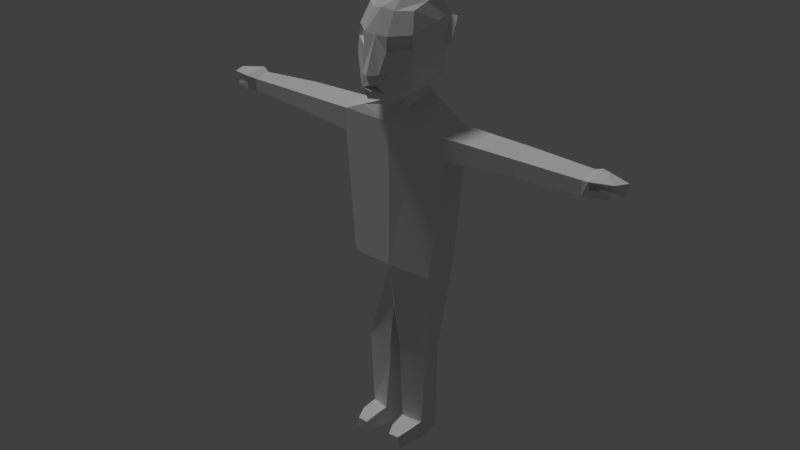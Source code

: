 # Source: Blanko_Human_Male_v0.6.blend  (saved by Blender 2.78.0; exported with 4.5.12 LTS)
import bpy
from mathutils import Matrix  # noqa: F401  (used for matrix-valued properties, if any)

bpy.ops.wm.read_factory_settings(use_empty=True)
scene = bpy.context.scene
scene.name = 'Scene'

# ---- collections
col_collection_1 = bpy.data.collections.new('Collection 1'); scene.collection.children.link(col_collection_1)

# ---- materials (node trees are filled in below, after node groups)
mat_material_001 = bpy.data.materials.new('Material.001')
mat_material_001.alpha_threshold = 0.0
mat_material_001.use_transparent_shadow = False
mat_material_001.roughness = 0.5

# ---- material node trees

# ---- world
world_world = bpy.data.worlds.new('World'); scene.world = world_world
world_world.color = (0.05088, 0.05088, 0.05088)
world_world.use_sun_shadow = False
world_world.sun_shadow_jitter_overblur = 0.0
world_world.cycles.sampling_method = 'MANUAL'

# ---- lights
light_sun = bpy.data.lights.new('Sun', 'SUN')
light_sun.transmission_factor = 0.0
light_sun.angle = 0.1993
light_sun.energy = 1.0
light_sun.shadow_buffer_clip_start = 0.5
light_sun.shadow_soft_size = 0.1
light_sun.shadow_cascade_max_distance = 1000.0

# ---- meshes
me_cube_001 = bpy.data.meshes.new('Cube.001')
me_cube_001.from_pydata([(0.4235, -1.053, -1.033), (0.5336, -0.7481, 0.6325), (0.5055, 0.1519, -0.5445), (0.4646, 0.2262, 0.6864), (0.1869, 0.3419, -0.6757), (0.1508, 0.2129, 0.8521), (0.6188, 0.3789, 0.2931), (0.5996, 0.2488, -0.1895), (0.5761, -0.4192, -0.8903), (0.6058, 0.04126, -0.7532), (0.5726, 0.02882, 0.8137), (0.5653, -0.3936, 0.7468), (0.6441, -0.9139, 0.2294), (0.6243, -0.9627, -0.7042), (0.2552, -1.166, -1.136), (0.2463, -0.9753, 0.6272), (0.1994, -0.105, 0.913), (0.2145, -0.7064, 0.8499), (0.2627, 0.06255, -0.968), (0.2809, -0.7082, -1.077), (0.279, -1.302, -0.8649), (0.2738, -1.213, 0.2008), (0.6906, 0.06362, -0.1413), (0.7878, -0.3883, -0.4883), (0.7035, 0.1625, 0.3996), (0.7569, -0.3333, 0.405), (0.2248, 0.4764, -0.3107), (0.2417, 0.4716, 0.334), (0.8891, -0.08876, -0.09004), (0.6813, -0.9504, -0.3676), (0.8203, 0.2079, 0.3888), (0.7702, -0.1465, -0.0757), (0.8069, 0.1099, -0.1508), (0.2766, -1.252, -0.493), (0.1975, -1.38, -0.5138), (0.6601, -0.9299, -0.009794), (0.2754, -1.234, -0.08393), (0.6091, -0.8759, 0.2232), (0.2446, -1.17, 0.194), (0.626, -0.8873, -0.01277), (0.2413, -1.191, -0.08691), (0.3109, 0.1262, -1.207), (0.3292, -0.7082, -1.316), (1.292, -0.05888, -1.631), (1.258, -0.7105, -1.701), (0.964, 0.05257, -4.724), (0.9823, -0.7819, -4.833), (1.258, -0.7105, -2.178), (1.243, 0.003551, -2.189), (2.763, -0.005143, -1.693), (2.774, -0.5777, -1.759), (2.774, -0.5777, -2.108), (2.763, -0.06598, -2.117), (4.156, -0.07365, -1.72), (4.166, -0.5246, -1.778), (4.166, -0.5246, -2.086), (4.156, -0.07365, -2.093), (4.319, -0.0845, -2.077), (4.335, -0.5279, -2.087), (4.313, -0.5653, -1.753), (4.301, -0.03297, -1.684), (0.7463, -0.1472, -6.92), (0.7561, -0.5928, -6.92), (4.322, -0.5335, -1.924), (4.339, -0.2969, -2.084), (4.89, -0.139, -1.767), (4.805, -0.08949, -2.066), (4.771, -0.4614, -1.727), (4.699, -0.4759, -2.02), (4.655, -0.5045, -1.878), (4.644, -0.3099, -2.058), (-0.4235, -1.053, -1.033), (-0.5336, -0.7481, 0.6325), (-0.5055, 0.1519, -0.5445), (-0.4646, 0.2262, 0.6864), (-0.1869, 0.3419, -0.6757), (-0.1508, 0.2129, 0.8521), (-0.6188, 0.3789, 0.2931), (-0.5996, 0.2488, -0.1895), (-0.5761, -0.4192, -0.8903), (-0.6058, 0.04126, -0.7532), (-0.5726, 0.02882, 0.8137), (-0.5653, -0.3936, 0.7468), (-0.6441, -0.9139, 0.2294), (-0.6243, -0.9627, -0.7042), (-0.2552, -1.166, -1.136), (-0.2463, -0.9753, 0.6272), (-0.1994, -0.105, 0.913), (-0.2145, -0.7064, 0.8499), (-0.2627, 0.06255, -0.968), (-0.2809, -0.7082, -1.077), (-0.279, -1.302, -0.8649), (-0.2738, -1.213, 0.2008), (-0.6906, 0.06362, -0.1413), (-0.7878, -0.3883, -0.4883), (-0.7035, 0.1625, 0.3996), (-0.7569, -0.3333, 0.405), (-0.2248, 0.4764, -0.3107), (-0.2417, 0.4716, 0.334), (0.0, 0.3377, -0.6716), (0.0, 0.2022, 0.8049), (0.0, -1.11, -1.111), (0.0, -1.036, 0.6757), (0.0, -0.1036, 0.9467), (0.0, -0.644, 0.8562), (0.0, 0.06111, -0.9681), (0.0, -0.6855, -1.06), (0.0, -1.334, -0.9008), (0.0, -1.224, 0.1931), (0.0, 0.4793, -0.3129), (0.0, 0.4565, 0.3273), (-0.8891, -0.08876, -0.09004), (-0.6813, -0.9504, -0.3676), (0.0, -1.049, -0.8893), (-0.8203, 0.2079, 0.3888), (-0.7702, -0.1465, -0.0757), (-0.8069, 0.1099, -0.1508), (0.0, -1.308, -0.7453), (-0.2766, -1.252, -0.493), (0.0, -1.257, -0.5136), (-0.1975, -1.38, -0.5138), (0.0, -1.504, -0.5389), (-0.6601, -0.9299, -0.009794), (-0.2754, -1.234, -0.08393), (-0.6091, -0.8759, 0.2232), (-0.2446, -1.17, 0.194), (-0.626, -0.8873, -0.01277), (-0.2413, -1.191, -0.08691), (-0.3109, 0.1262, -1.207), (-0.3292, -0.7082, -1.316), (0.0, 0.1248, -1.207), (0.0, -0.6855, -1.299), (-1.292, -0.05888, -1.631), (-1.258, -0.7105, -1.701), (0.0, 0.1503, -1.55), (0.0, -0.865, -1.642), (-0.964, 0.05257, -4.724), (-0.9823, -0.7819, -4.833), (0.0, 0.05113, -4.715), (0.0, -0.865, -4.806), (-1.258, -0.7105, -2.178), (-1.243, 0.003551, -2.189), (-2.763, -0.005143, -1.693), (-2.774, -0.5777, -1.759), (-2.774, -0.5777, -2.108), (-2.763, -0.06598, -2.117), (-4.098, -0.1038, -1.746), (-4.106, -0.4945, -1.797), (-4.106, -0.4945, -2.064), (-4.098, -0.1038, -2.07), (-4.301, -0.1103, -2.044), (-4.335, -0.5279, -2.087), (-4.313, -0.5653, -1.753), (-4.301, -0.03297, -1.684), (-0.7446, -0.1474, -6.919), (-0.7543, -0.5911, -6.919), (0.0, -0.06305, -5.842), (0.0, -0.716, -5.842), (-4.322, -0.5335, -1.924), (-4.339, -0.2969, -2.084), (-4.89, -0.139, -1.774), (-4.805, -0.1223, -2.066), (-4.771, -0.4614, -1.769), (-4.692, -0.46, -2.034), (-4.648, -0.444, -1.892), (-4.636, -0.2941, -2.072), (0.7561, -0.5928, -7.364), (0.1414, -0.09398, -6.92), (0.1559, -0.684, -6.92), (0.7463, -0.1472, -7.364), (0.1559, -0.684, -7.364), (-0.1511, -0.09437, -6.919), (-0.1435, -0.6741, -6.919), (-0.7446, -0.1474, -7.364), (0.1414, -0.09398, -7.364), (-0.1511, -0.09437, -7.364), (-0.7543, -0.5911, -7.364), (-0.1435, -0.6741, -7.364), (-0.1511, -0.09437, -8.597), (-0.2571, -0.6941, -8.651), (-0.6743, -0.5986, -8.667), (-0.7446, -0.1474, -8.597), (0.6897, -0.6074, -8.643), (0.2116, -0.6849, -8.624), (0.7384, -0.1459, -8.605), (0.1414, -0.09398, -8.597), (-0.187, -0.09437, -9.0), (-0.1435, -0.6741, -9.0), (-0.7543, -0.5911, -9.0), (-0.6729, -0.1474, -9.0), (0.7561, -0.5928, -9.0), (0.1559, -0.684, -9.0), (0.6936, -0.1472, -9.0), (0.2093, -0.09398, -9.0), (-0.6487, -0.9993, -8.662), (-0.264, -1.075, -8.659), (0.6548, -1.008, -8.66), (0.2498, -1.072, -8.66), (-0.6965, -0.997, -9.0), (-0.2013, -1.064, -9.0), (0.6782, -1.003, -9.0), (0.2338, -1.07, -9.0), (-0.5498, -1.286, -8.727), (-0.3072, -1.292, -8.731), (0.5778, -1.287, -8.72), (0.3405, -1.297, -8.728), (-0.6057, -1.282, -9.0), (-0.2843, -1.281, -9.0), (0.6129, -1.278, -9.0), (0.3122, -1.292, -9.0), (0.6642, 0.04281, -1.592), (0.74, 0.04529, -1.392), (-0.8451, 0.02547, -1.438), (-0.8024, 0.02042, -1.601), (0.7388, -0.7092, -1.485), (-0.7886, -0.7094, -1.506), (-0.6022, -0.7911, -1.67), (0.6974, -0.7794, -1.674)], [], [(27, 5, 3, 6), (25, 11, 1, 12), (19, 8, 0, 14), (11, 17, 15, 1), (3, 5, 16, 10), (10, 16, 17, 11), (106, 19, 14, 101), (99, 4, 18, 105), (19, 106, 131, 42), (4, 2, 9, 18), (18, 9, 8, 19), (0, 13, 20, 14), (29, 35, 36, 33, 20), (12, 1, 15, 21), (8, 23, 13, 0), (31, 25, 12, 35, 29), (2, 7, 22, 9), (9, 22, 23, 8), (32, 30, 28), (24, 25, 31), (6, 3, 10, 24), (24, 10, 11, 25), (4, 26, 7, 2), (31, 23, 22), (99, 109, 26, 4), (31, 22, 32, 28), (110, 100, 5, 27), (21, 15, 102, 108), (20, 33, 119, 117), (14, 20, 107, 101), (16, 103, 104, 17), (5, 100, 103, 16), (17, 104, 102, 15), (109, 110, 27, 26), (26, 27, 6, 7), (22, 24, 30, 32), (7, 6, 24, 22), (23, 31, 29, 13), (13, 29, 20), (24, 31, 28, 30), (121, 34, 108), (119, 33, 34, 121), (33, 36, 21, 108, 34), (117, 113, 20), (107, 20, 113), (35, 12, 37, 39), (40, 39, 37, 38), (21, 36, 40, 38), (12, 21, 38, 37), (36, 35, 39, 40), (105, 18, 41, 130), (18, 19, 42, 41), (42, 131, 135, 217, 214), (130, 41, 211, 210, 134), (41, 42, 214, 211), (44, 217, 139, 46, 47), (134, 210, 138), (47, 48, 52, 51), (51, 52, 56, 55), (48, 47, 46, 45), (44, 47, 51, 50), (48, 43, 49, 52), (43, 44, 50, 49), (55, 56, 57, 64, 58), (50, 51, 55, 54), (52, 49, 53, 56), (49, 50, 54, 53), (54, 55, 58, 63, 59), (60, 59, 67, 65), (56, 53, 60, 57), (53, 54, 59, 60), (46, 139, 157, 168, 62), (138, 45, 61, 167, 156), (45, 46, 62, 61), (65, 67, 66), (57, 59, 63, 64), (64, 63, 69, 70), (70, 69, 68), (63, 58, 68, 69), (57, 60, 65, 66), (58, 64, 70, 68), (59, 57, 66, 67), (168, 157, 156, 167), (98, 77, 74, 76), (96, 83, 72, 82), (90, 85, 71, 79), (82, 72, 86, 88), (74, 81, 87, 76), (81, 82, 88, 87), (106, 101, 85, 90), (99, 105, 89, 75), (90, 129, 131, 106), (75, 89, 80, 73), (89, 90, 79, 80), (71, 85, 91, 84), (112, 91, 118, 123, 122), (83, 92, 86, 72), (79, 71, 84, 94), (115, 112, 122, 83, 96), (73, 80, 93, 78), (80, 79, 94, 93), (116, 111, 114), (95, 115, 96), (77, 95, 81, 74), (95, 96, 82, 81), (75, 73, 78, 97), (115, 93, 94), (99, 75, 97, 109), (115, 111, 116, 93), (110, 98, 76, 100), (92, 108, 102, 86), (91, 117, 119, 118), (85, 101, 107, 91), (87, 88, 104, 103), (76, 87, 103, 100), (88, 86, 102, 104), (109, 97, 98, 110), (97, 78, 77, 98), (93, 116, 114, 95), (78, 93, 95, 77), (94, 84, 112, 115), (84, 91, 112), (95, 114, 111, 115), (121, 108, 120), (119, 121, 120, 118), (118, 120, 108, 92, 123), (117, 91, 113), (107, 113, 91), (122, 126, 124, 83), (127, 125, 124, 126), (92, 125, 127, 123), (83, 124, 125, 92), (123, 127, 126, 122), (105, 130, 128, 89), (89, 128, 129, 90), (129, 215, 216, 135, 131), (130, 134, 213, 212, 128), (128, 212, 215, 129), (133, 140, 137, 139, 216), (134, 138, 213), (140, 144, 145, 141), (144, 148, 149, 145), (141, 136, 137, 140), (133, 143, 144, 140), (141, 145, 142, 132), (132, 142, 143, 133), (148, 151, 159, 150, 149), (143, 147, 148, 144), (145, 149, 146, 142), (142, 146, 147, 143), (147, 152, 158, 151, 148), (153, 160, 162, 152), (149, 150, 153, 146), (146, 153, 152, 147), (137, 155, 172, 157, 139), (138, 156, 171, 154, 136), (136, 154, 155, 137), (160, 161, 162), (150, 159, 158, 152), (159, 165, 164, 158), (165, 163, 164), (158, 164, 163, 151), (150, 161, 160, 153), (151, 163, 165, 159), (152, 162, 161, 150), (172, 171, 156, 157), (177, 176, 180, 179), (155, 154, 173, 176), (154, 171, 175, 173), (61, 62, 166, 169), (167, 61, 169, 174), (170, 174, 185, 183), (171, 172, 177, 175), (172, 155, 176, 177), (168, 167, 174, 170), (62, 168, 170, 166), (185, 184, 192, 193), (178, 179, 187, 186), (173, 175, 178, 181), (166, 170, 183, 182), (176, 173, 181, 180), (175, 177, 179, 178), (174, 169, 184, 185), (169, 166, 182, 184), (190, 191, 193, 192), (188, 189, 186, 187), (183, 185, 193, 191), (182, 183, 197, 196), (190, 182, 196, 200), (180, 181, 189, 188), (184, 182, 190, 192), (181, 178, 186, 189), (200, 196, 204, 208), (196, 197, 205, 204), (179, 180, 194, 195), (180, 188, 198, 194), (191, 190, 200, 201), (183, 191, 201, 197), (188, 187, 199, 198), (187, 179, 195, 199), (204, 205, 209, 208), (203, 202, 206, 207), (199, 195, 203, 207), (198, 199, 207, 206), (195, 194, 202, 203), (194, 198, 206, 202), (197, 201, 209, 205), (201, 200, 208, 209), (138, 210, 43, 48, 45), (210, 211, 43), (213, 138, 136, 141, 132), (212, 213, 132), (211, 214, 44, 43), (215, 212, 132, 133), (216, 139, 135), (216, 215, 133), (139, 217, 135), (214, 217, 44)])
_uv = me_cube_001.uv_layers.new(name='UVMap')
_uv.uv.foreach_set('vector', [0.09781, 0.6784, 0.1035, 0.7279, 0.08477, 0.712, 0.0754, 0.6744, 0.166, 0.3487, 0.1719, 0.3322, 0.182, 0.3447, 0.1827, 0.3685, 0.0544, 0.8169, 0.07104, 0.7897, 0.06272, 0.8501, 0.0532, 0.8606, 0.1784, 0.4796, 0.1664, 0.4629, 0.1675, 0.4473, 0.1774, 0.4597, 0.175, 0.5134, 0.1643, 0.5133, 0.1659, 0.4961, 0.1787, 0.503, 0.1787, 0.503, 0.1659, 0.4961, 0.1664, 0.4629, 0.1784, 0.4796, 0.0376, 0.8148, 0.0544, 0.8169, 0.0532, 0.8606, 0.03789, 0.8553, 0.1124, 0.582, 0.1012, 0.5816, 0.097, 0.5535, 0.1127, 0.5535, 0.164, 0.9092, 0.1629, 0.8825, 0.1771, 0.8826, 0.1782, 0.9139, 0.1012, 0.5816, 0.08241, 0.5941, 0.07655, 0.5741, 0.097, 0.5535, 0.0527, 0.7434, 0.0721, 0.746, 0.07104, 0.7897, 0.0544, 0.8169, 0.1728, 0.4366, 0.1736, 0.4178, 0.1827, 0.4326, 0.1752, 0.4441, 0.02523, 0.4032, 0.02611, 0.3798, 0.04248, 0.3862, 0.04239, 0.4129, 0.04235, 0.4374, 0.02677, 0.3641, 0.03092, 0.337, 0.04316, 0.3386, 0.04255, 0.3676, 0.1539, 0.4175, 0.1575, 0.3959, 0.1736, 0.4178, 0.1728, 0.4366, 0.1545, 0.3701, 0.166, 0.3487, 0.1827, 0.3685, 0.1805, 0.3812, 0.1771, 0.4001, 0.1395, 0.3891, 0.1404, 0.3689, 0.1469, 0.3697, 0.1406, 0.4019, 0.1406, 0.4019, 0.1469, 0.3697, 0.1575, 0.3959, 0.1539, 0.4175, 0.1785, 0.5134, 0.1785, 0.5435, 0.1714, 0.5148, 0.1499, 0.3399, 0.166, 0.3487, 0.1545, 0.3701, 0.1417, 0.3415, 0.1512, 0.324, 0.159, 0.321, 0.1499, 0.3399, 0.1499, 0.3399, 0.159, 0.321, 0.1719, 0.3322, 0.166, 0.3487, 0.1012, 0.5816, 0.0988, 0.6166, 0.07669, 0.6282, 0.08241, 0.5941, 0.1545, 0.3701, 0.1575, 0.3959, 0.1469, 0.3697, 0.1124, 0.582, 0.1122, 0.6164, 0.0988, 0.6166, 0.1012, 0.5816, 0.1821, 0.9525, 0.1825, 0.931, 0.19, 0.9309, 0.19, 0.9515, 0.1122, 0.6777, 0.1125, 0.7234, 0.1035, 0.7279, 0.09781, 0.6784, 0.04255, 0.3676, 0.04316, 0.3386, 0.05332, 0.3357, 0.05369, 0.3681, 0.04235, 0.4374, 0.04239, 0.4129, 0.05363, 0.4143, 0.05371, 0.4296, 0.1709, 0.5754, 0.162, 0.5762, 0.1633, 0.5608, 0.1699, 0.5616, 0.1659, 0.4961, 0.1591, 0.4963, 0.1591, 0.4663, 0.1664, 0.4629, 0.1643, 0.5133, 0.1591, 0.5125, 0.1591, 0.4963, 0.1659, 0.4961, 0.1664, 0.4629, 0.1591, 0.4663, 0.1591, 0.4441, 0.1675, 0.4473, 0.1122, 0.6164, 0.1122, 0.6777, 0.09781, 0.6784, 0.0988, 0.6166, 0.0988, 0.6166, 0.09781, 0.6784, 0.0754, 0.6744, 0.07669, 0.6282, 0.09764, 0.4483, 0.09761, 0.413, 0.1024, 0.4135, 0.1024, 0.4487, 0.1404, 0.3689, 0.1417, 0.3415, 0.1499, 0.3399, 0.1469, 0.3697, 0.1575, 0.3959, 0.1545, 0.3701, 0.1771, 0.4001, 0.1736, 0.4178, 0.1736, 0.4178, 0.1771, 0.4001, 0.1827, 0.4326, 0.1854, 0.851, 0.1854, 0.899, 0.1782, 0.9011, 0.1784, 0.8528, 0.05424, 0.4172, 0.04592, 0.4149, 0.05369, 0.3681, 0.09453, 0.7033, 0.09476, 0.7296, 0.08721, 0.7222, 0.07985, 0.7036, 0.04239, 0.4129, 0.04248, 0.3862, 0.04255, 0.3676, 0.05369, 0.3681, 0.04592, 0.4149, 0.674, 0.3328, 0.665, 0.3318, 0.674, 0.317, 0.6324, 0.6402, 0.645, 0.6225, 0.645, 0.6584, 0.09767, 0.769, 0.09767, 0.7919, 0.0954, 0.7913, 0.09514, 0.7688, 0.2327, 0.06896, 0.2353, 0.0295, 0.2494, 0.02805, 0.2494, 0.06496, 0.09514, 0.7688, 0.0952, 0.7415, 0.09774, 0.7415, 0.09774, 0.7684, 0.07469, 0.6302, 0.07469, 0.6754, 0.07159, 0.6749, 0.07162, 0.6305, 0.1621, 0.7611, 0.1621, 0.8084, 0.1589, 0.8084, 0.1589, 0.7611, 0.1127, 0.5535, 0.097, 0.5535, 0.09405, 0.5307, 0.1126, 0.5307, 0.08079, 0.9847, 0.08129, 0.9102, 0.09539, 0.9073, 0.09539, 0.9879, 0.5113, 0.7836, 0.5038, 0.7843, 0.5036, 0.7713, 0.5196, 0.7703, 0.5207, 0.7774, 0.504, 0.5274, 0.5111, 0.5274, 0.5208, 0.5342, 0.5191, 0.5414, 0.504, 0.5399, 0.4543, 0.8993, 0.4731, 0.9009, 0.4731, 0.9156, 0.4561, 0.9148, 0.5325, 0.7696, 0.5196, 0.7703, 0.504, 0.6563, 0.5265, 0.6556, 0.5326, 0.7523, 0.504, 0.5399, 0.5191, 0.5414, 0.5039, 0.6552, 0.5805, 0.9929, 0.5378, 0.9929, 0.5441, 0.8484, 0.5747, 0.8484, 0.03022, 0.9835, 0.0148, 0.9835, 0.01351, 0.9123, 0.0321, 0.9123, 0.5819, 0.9784, 0.5645, 0.9784, 0.5638, 0.8742, 0.5841, 0.879, 0.5325, 0.7696, 0.5326, 0.7523, 0.5673, 0.7552, 0.5673, 0.7678, 0.5323, 0.5632, 0.5334, 0.5429, 0.567, 0.5451, 0.567, 0.5606, 0.4584, 0.9348, 0.4731, 0.9343, 0.4691, 0.9886, 0.4562, 0.9875, 0.0321, 0.9123, 0.01351, 0.9123, 0.01485, 0.9093, 0.02286, 0.9079, 0.02981, 0.9084, 0.0299, 0.8331, 0.01942, 0.8334, 0.01727, 0.7623, 0.0299, 0.762, 0.162, 0.5785, 0.1873, 0.5786, 0.1901, 0.7198, 0.1595, 0.7198, 0.03598, 0.9079, 0.01863, 0.9077, 0.01727, 0.8364, 0.03598, 0.8367, 0.0299, 0.762, 0.01727, 0.7623, 0.01921, 0.758, 0.02411, 0.7585, 0.02916, 0.7589, 0.1464, 0.9314, 0.1144, 0.9314, 0.1201, 0.8873, 0.1389, 0.8752, 0.1595, 0.7198, 0.1901, 0.7198, 0.1878, 0.7258, 0.1615, 0.7258, 0.03598, 0.8367, 0.01727, 0.8364, 0.01846, 0.8334, 0.03461, 0.8336, 0.8811, 0.4137, 0.9113, 0.4119, 0.9114, 0.462, 0.9069, 0.5148, 0.8884, 0.5149, 0.9107, 0.2209, 0.9402, 0.2212, 0.9338, 0.3291, 0.9153, 0.3293, 0.9108, 0.2764, 0.9434, 0.6574, 0.9719, 0.6613, 0.9687, 0.7753, 0.9536, 0.7764, 0.04541, 0.7644, 0.05637, 0.7386, 0.05637, 0.7868, 0.05267, 0.8972, 0.05267, 0.9594, 0.04541, 0.9476, 0.04566, 0.9202, 0.08863, 0.7678, 0.1021, 0.7675, 0.1021, 0.7928, 0.09131, 0.7906, 0.1934, 0.7512, 0.1934, 0.7765, 0.1884, 0.7653, 0.04541, 0.9613, 0.05508, 0.9594, 0.05508, 0.9882, 0.0464, 0.9865, 0.06715, 0.9284, 0.09318, 0.9219, 0.09318, 0.9788, 0.0752, 0.9752, 0.02422, 0.7562, 0.01727, 0.756, 0.01918, 0.7447, 0.02422, 0.7422, 0.1823, 0.9433, 0.1823, 0.9953, 0.1525, 0.9912, 0.1554, 0.9545, 0.9846, 0.3045, 0.9857, 0.357, 0.9657, 0.357, 0.9666, 0.3044, 0.1267, 0.6784, 0.1493, 0.6744, 0.1402, 0.712, 0.1215, 0.7279, 0.04623, 0.6941, 0.0754, 0.6601, 0.0742, 0.7022, 0.05655, 0.7238, 0.02096, 0.8169, 0.02283, 0.8606, 0.01231, 0.8501, 0.002478, 0.7897, 0.1397, 0.4796, 0.1408, 0.4597, 0.1506, 0.4473, 0.1517, 0.4629, 0.1432, 0.5134, 0.1395, 0.503, 0.1523, 0.4961, 0.1539, 0.5133, 0.1395, 0.503, 0.1397, 0.4796, 0.1517, 0.4629, 0.1523, 0.4961, 0.0376, 0.8148, 0.03789, 0.8553, 0.02283, 0.8606, 0.02096, 0.8169, 0.1124, 0.582, 0.1127, 0.5535, 0.1284, 0.5535, 0.1235, 0.5816, 0.164, 0.8555, 0.1782, 0.851, 0.1771, 0.8826, 0.1629, 0.8825, 0.1235, 0.5816, 0.1284, 0.5535, 0.1489, 0.5741, 0.1428, 0.5941, 0.02143, 0.7434, 0.02096, 0.8169, 0.002478, 0.7897, 0.0, 0.746, 0.058, 0.5428, 0.06233, 0.5307, 0.0754, 0.5506, 0.05942, 0.5745, 0.08056, 0.4032, 0.065, 0.4374, 0.06486, 0.4129, 0.06484, 0.3862, 0.07972, 0.3798, 0.07908, 0.3641, 0.06479, 0.3676, 0.06316, 0.3386, 0.07426, 0.337, 0.02515, 0.5754, 0.058, 0.5428, 0.05942, 0.5745, 0.03139, 0.6117, 0.02608, 0.6568, 0.06546, 0.605, 0.07149, 0.638, 0.0754, 0.6601, 0.04623, 0.6941, 0.0, 0.6253, 0.001996, 0.6025, 0.01298, 0.658, 0.001635, 0.66, 0.001996, 0.6025, 0.02515, 0.5754, 0.03139, 0.6117, 0.01298, 0.658, 0.1785, 0.5734, 0.1714, 0.5734, 0.1766, 0.5435, 0.01827, 0.7098, 0.02608, 0.6568, 0.04623, 0.6941, 0.003997, 0.7076, 0.01827, 0.7098, 0.03414, 0.7434, 0.02053, 0.7388, 0.01827, 0.7098, 0.04623, 0.6941, 0.05655, 0.7238, 0.03414, 0.7434, 0.1235, 0.5816, 0.1428, 0.5941, 0.1483, 0.6282, 0.1256, 0.6166, 0.02608, 0.6568, 0.01298, 0.658, 0.03139, 0.6117, 0.1124, 0.582, 0.1235, 0.5816, 0.1256, 0.6166, 0.1122, 0.6164, 0.1108, 0.8908, 0.1186, 0.8918, 0.1183, 0.9127, 0.1109, 0.9127, 0.1122, 0.6777, 0.1267, 0.6784, 0.1215, 0.7279, 0.1125, 0.7234, 0.06479, 0.3676, 0.05369, 0.3681, 0.05332, 0.3357, 0.06316, 0.3386, 0.065, 0.4374, 0.05371, 0.4296, 0.05363, 0.4143, 0.06486, 0.4129, 0.1709, 0.5474, 0.1699, 0.5616, 0.1633, 0.5608, 0.162, 0.5456, 0.1523, 0.4961, 0.1517, 0.4629, 0.1591, 0.4663, 0.1591, 0.4963, 0.1539, 0.5133, 0.1523, 0.4961, 0.1591, 0.4963, 0.1591, 0.5125, 0.1517, 0.4629, 0.1506, 0.4473, 0.1591, 0.4441, 0.1591, 0.4663, 0.1122, 0.6164, 0.1256, 0.6166, 0.1267, 0.6784, 0.1122, 0.6777, 0.1256, 0.6166, 0.1483, 0.6282, 0.1493, 0.6744, 0.1267, 0.6784, 0.01731, 0.4428, 0.02202, 0.4423, 0.02202, 0.4776, 0.01729, 0.4781, 0.001635, 0.66, 0.01298, 0.658, 0.01827, 0.7098, 0.003997, 0.7076, 0.03139, 0.6117, 0.05942, 0.5745, 0.06546, 0.605, 0.02608, 0.6568, 0.05942, 0.5745, 0.0754, 0.5506, 0.06546, 0.605, 0.09765, 0.4487, 0.1022, 0.4504, 0.1022, 0.4836, 0.09761, 0.4817, 0.05424, 0.4172, 0.05369, 0.3681, 0.06196, 0.4149, 0.09453, 0.7033, 0.07985, 0.7036, 0.08721, 0.6845, 0.09476, 0.6768, 0.06486, 0.4129, 0.06196, 0.4149, 0.05369, 0.3681, 0.06479, 0.3676, 0.06484, 0.3862, 0.674, 0.3328, 0.6734, 0.3476, 0.665, 0.3318, 0.7564, 0.691, 0.7691, 0.7092, 0.7468, 0.7131, 0.1186, 0.6996, 0.116, 0.6996, 0.1162, 0.6769, 0.1185, 0.6766, 0.2693, 0.03092, 0.2859, 0.0353, 0.2859, 0.06882, 0.2718, 0.06697, 0.1301, 0.6826, 0.1275, 0.6823, 0.1276, 0.6554, 0.1301, 0.6552, 0.1022, 0.6348, 0.09914, 0.6344, 0.09911, 0.5895, 0.1022, 0.5891, 0.0835, 0.5766, 0.08674, 0.5766, 0.08674, 0.6239, 0.0835, 0.6239, 0.1127, 0.5535, 0.1126, 0.5307, 0.1312, 0.5307, 0.1284, 0.5535, 0.08079, 0.8297, 0.09553, 0.8267, 0.09553, 0.9073, 0.08129, 0.9042, 0.4963, 0.7836, 0.4859, 0.7767, 0.49, 0.7705, 0.5036, 0.7713, 0.5038, 0.7843, 0.504, 0.5274, 0.504, 0.5399, 0.4856, 0.5418, 0.4846, 0.5358, 0.4969, 0.5274, 0.4543, 0.8993, 0.4565, 0.8799, 0.4731, 0.8811, 0.4731, 0.8977, 0.4752, 0.7696, 0.4752, 0.7523, 0.4817, 0.6556, 0.504, 0.6563, 0.49, 0.7705, 0.504, 0.5399, 0.5039, 0.6552, 0.4856, 0.5418, 0.4753, 0.7394, 0.4812, 0.5939, 0.5118, 0.5939, 0.5179, 0.7394, 0.1561, 0.9433, 0.1525, 0.8028, 0.1893, 0.8028, 0.1866, 0.9433, 0.4145, 0.9811, 0.4118, 0.865, 0.4358, 0.8593, 0.435, 0.9811, 0.4752, 0.7696, 0.4408, 0.7678, 0.4408, 0.7552, 0.4752, 0.7523, 0.4755, 0.5632, 0.4408, 0.5606, 0.4408, 0.5451, 0.4744, 0.5429, 0.4584, 0.8638, 0.4562, 0.811, 0.4691, 0.8099, 0.4731, 0.8642, 0.1525, 0.8028, 0.157, 0.7941, 0.1708, 0.7931, 0.1867, 0.7965, 0.1893, 0.8028, 0.1301, 0.6126, 0.1301, 0.7539, 0.1051, 0.7528, 0.1094, 0.6117, 0.1425, 0.728, 0.1449, 0.869, 0.1144, 0.869, 0.1172, 0.7279, 0.03598, 0.6677, 0.03598, 0.7389, 0.01727, 0.7392, 0.01863, 0.6679, 0.1301, 0.7539, 0.1287, 0.7595, 0.1187, 0.7598, 0.109, 0.7606, 0.1051, 0.7528, 0.1078, 0.97, 0.1152, 0.9138, 0.1341, 0.9259, 0.1398, 0.97, 0.1449, 0.869, 0.143, 0.8752, 0.1166, 0.8752, 0.1144, 0.869, 0.03598, 0.7389, 0.03461, 0.742, 0.01846, 0.7422, 0.01727, 0.7392, 0.9412, 0.4121, 0.9346, 0.5137, 0.9161, 0.5145, 0.9114, 0.462, 0.9113, 0.4119, 0.9107, 0.2209, 0.9108, 0.2764, 0.9063, 0.3293, 0.8881, 0.3295, 0.8811, 0.2217, 0.915, 0.8691, 0.9253, 0.7509, 0.9403, 0.7521, 0.9434, 0.8654, 0.04541, 0.809, 0.05606, 0.7868, 0.05606, 0.8351, 0.0527, 0.8972, 0.04559, 0.8743, 0.04541, 0.8469, 0.0527, 0.8351, 0.06238, 0.7248, 0.06488, 0.702, 0.07564, 0.6996, 0.07584, 0.7248, 0.1935, 0.7512, 0.1884, 0.7371, 0.1935, 0.7258, 0.01749, 0.6283, 0.01801, 0.6155, 0.02236, 0.6149, 0.02236, 0.6294, 0.08684, 0.6266, 0.09487, 0.5796, 0.1129, 0.5757, 0.1129, 0.633, 0.131, 0.96, 0.1315, 0.9314, 0.1414, 0.9373, 0.1448, 0.96, 0.07887, 0.6996, 0.05109, 0.6929, 0.04892, 0.6566, 0.07887, 0.6475, 0.8585, 0.7867, 0.8834, 0.7867, 0.8848, 0.861, 0.8567, 0.861, 0.9162, 0.5363, 0.9347, 0.5355, 0.9328, 0.5993, 0.9202, 0.5993, 0.9403, 0.7521, 0.9253, 0.7509, 0.926, 0.7268, 0.9411, 0.7279, 0.8881, 0.3295, 0.9063, 0.3293, 0.9064, 0.3512, 0.8882, 0.3513, 0.9536, 0.7764, 0.9687, 0.7753, 0.9694, 0.7995, 0.9543, 0.8006, 0.9153, 0.3293, 0.9338, 0.3291, 0.9338, 0.3509, 0.9153, 0.3511, 0.9846, 0.2826, 0.9666, 0.2826, 0.9665, 0.2221, 0.9846, 0.2209, 0.8834, 0.7867, 0.8585, 0.7867, 0.8585, 0.756, 0.8834, 0.756, 0.9161, 0.5145, 0.9346, 0.5137, 0.9347, 0.5355, 0.9162, 0.5363, 0.9846, 0.3045, 0.9666, 0.3044, 0.9666, 0.2826, 0.9846, 0.2826, 0.8884, 0.5149, 0.9069, 0.5148, 0.9071, 0.5366, 0.8886, 0.5367, 0.6751, 0.2799, 0.6751, 0.337, 0.6515, 0.3332, 0.6511, 0.2869, 0.6905, 0.4992, 0.6938, 0.4417, 0.7146, 0.4436, 0.7146, 0.4991, 0.8882, 0.3513, 0.9064, 0.3512, 0.9066, 0.4117, 0.8884, 0.4119, 0.8886, 0.5367, 0.9071, 0.5366, 0.9059, 0.5983, 0.8911, 0.5993, 0.9411, 0.7279, 0.926, 0.7268, 0.9281, 0.6598, 0.9434, 0.6574, 0.8834, 0.756, 0.8585, 0.756, 0.8576, 0.6673, 0.8834, 0.6711, 0.9153, 0.3511, 0.9338, 0.3509, 0.9338, 0.4119, 0.9155, 0.4117, 0.9543, 0.8006, 0.9694, 0.7995, 0.9719, 0.869, 0.9562, 0.868, 0.7341, 0.6049, 0.7692, 0.5912, 0.7692, 0.6479, 0.7402, 0.6469, 0.6152, 0.2677, 0.622, 0.2259, 0.6511, 0.2244, 0.6511, 0.2801, 0.7159, 0.4409, 0.7146, 0.3844, 0.7385, 0.3845, 0.7385, 0.441, 0.6185, 0.4735, 0.6473, 0.4763, 0.6473, 0.5137, 0.6229, 0.5114, 0.777, 0.89, 0.7557, 0.8886, 0.7567, 0.8502, 0.777, 0.8507, 0.7422, 0.4276, 0.7385, 0.3844, 0.7623, 0.3846, 0.7623, 0.4272, 0.7534, 0.9328, 0.7557, 0.8886, 0.777, 0.89, 0.777, 0.9327, 0.6773, 0.8606, 0.6773, 0.9175, 0.6533, 0.9141, 0.6533, 0.8675, 0.777, 0.8507, 0.7567, 0.8502, 0.7604, 0.8234, 0.777, 0.8243, 0.6229, 0.5114, 0.6473, 0.5137, 0.6433, 0.5364, 0.6291, 0.5376, 0.6779, 0.7414, 0.6529, 0.7497, 0.6549, 0.7115, 0.6779, 0.705, 0.7422, 0.4276, 0.7623, 0.4272, 0.762, 0.466, 0.7417, 0.4659, 0.7692, 0.5912, 0.7341, 0.6049, 0.7365, 0.5652, 0.7625, 0.555, 0.7159, 0.4409, 0.7385, 0.441, 0.7382, 0.4779, 0.7179, 0.478, 0.6152, 0.2677, 0.6511, 0.2801, 0.6459, 0.3169, 0.6169, 0.3069, 0.7146, 0.4436, 0.6938, 0.4417, 0.6942, 0.4052, 0.7146, 0.4062, 0.6918, 0.8425, 0.6923, 0.8197, 0.7084, 0.8171, 0.7084, 0.8459, 0.6086, 0.918, 0.6084, 0.8948, 0.6246, 0.8896, 0.6246, 0.9204, 0.7146, 0.4062, 0.6942, 0.4052, 0.6986, 0.3844, 0.7146, 0.3854, 0.6169, 0.3069, 0.6459, 0.3169, 0.6401, 0.337, 0.621, 0.3347, 0.6779, 0.705, 0.6549, 0.7115, 0.6611, 0.6839, 0.6756, 0.6837, 0.7417, 0.4659, 0.762, 0.466, 0.7616, 0.4932, 0.7452, 0.4933, 0.7179, 0.478, 0.7382, 0.4779, 0.7379, 0.4991, 0.7216, 0.4995, 0.7625, 0.555, 0.7365, 0.5652, 0.7389, 0.5383, 0.7567, 0.5345, 0.5039, 0.6552, 0.5191, 0.5414, 0.5334, 0.5429, 0.5323, 0.5632, 0.526, 0.6556, 0.5191, 0.5414, 0.5208, 0.5342, 0.5334, 0.5429, 0.4856, 0.5418, 0.5039, 0.6552, 0.4819, 0.6556, 0.4755, 0.5632, 0.4744, 0.5429, 0.4846, 0.5358, 0.4856, 0.5418, 0.4744, 0.5429, 0.4561, 0.9148, 0.4731, 0.9156, 0.4731, 0.9343, 0.4584, 0.9348, 0.4731, 0.8811, 0.4565, 0.8799, 0.4584, 0.8638, 0.4731, 0.8642, 0.49, 0.7705, 0.504, 0.6563, 0.5036, 0.7713, 0.49, 0.7705, 0.4859, 0.7767, 0.4752, 0.7696, 0.504, 0.6563, 0.5196, 0.7703, 0.5036, 0.7713, 0.5207, 0.7774, 0.5196, 0.7703, 0.5325, 0.7696])
me_cube_001.materials.append(mat_material_001)
me_cube_001.use_remesh_preserve_volume = False
me_cube_001.use_remesh_preserve_attributes = False
me_cube_001.use_mirror_vertex_groups = False
me_cube_001.update()

# ---- objects
ob_sun = bpy.data.objects.new('Sun', light_sun)
ob_human_male = bpy.data.objects.new('Human_Male', me_cube_001)

# ---- transforms, parenting, visibility, modifiers, constraints
ob_sun.location = (-4.972, 0.8623, 17.7)
ob_sun.rotation_euler = (0.1842, -0.3669, -0.2721)
ob_sun.lineart.crease_threshold = 0.0
ob_human_male.location = (0.9837, 2.919, 9.642)
ob_human_male.lineart.crease_threshold = 0.0

# ---- collection membership
col_collection_1.objects.link(ob_sun)
col_collection_1.objects.link(ob_human_male)

# ---- scene / render settings (as saved in the file)
scene.frame_start = 1; scene.frame_end = 250; scene.frame_set(1)
scene.render.engine = 'BLENDER_EEVEE_NEXT'
scene.render.resolution_percentage = 50
scene.render.dither_intensity = 0.0
scene.cycles.use_denoising = False
scene.cycles.samples = 128
scene.cycles.sampling_pattern = 'TABULATED_SOBOL'
scene.cycles.light_sampling_threshold = 0.0
scene.cycles.use_adaptive_sampling = False
scene.cycles.use_light_tree = False
scene.cycles.blur_glossy = 0.0
scene.cycles.sample_clamp_indirect = 0.0
scene.view_settings.view_transform = 'Standard'
bpy.context.view_layer.update()

# ---- added for rendering (the .blend has no active camera): camera
cam_auto = bpy.data.cameras.new('AutoCamera')
cam_auto.lens = 50.0
cam_auto.sensor_width = 36.0
cam_auto.clip_end = 1000.0
ob_auto_camera = bpy.data.objects.new('AutoCamera', cam_auto)
scene.collection.objects.link(ob_auto_camera)
ob_auto_camera.location = (14.0194, -13.2363, 16.0438)
ob_auto_camera.rotation_euler = (1.09748, -7.21219e-08, 0.694738)
scene.camera = ob_auto_camera
bpy.context.view_layer.update()
